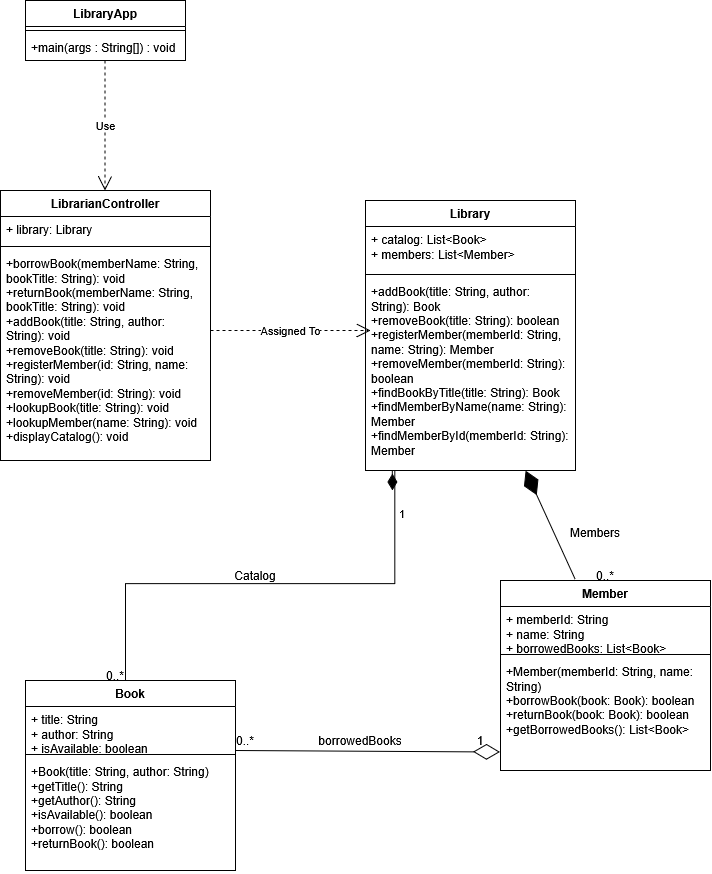

The diagram above was exported from draw.io. Its source (the exported page's mxGraphModel, read from the mxfile embedded in the PNG):
<mxGraphModel dx="1199" dy="857" grid="1" gridSize="10" guides="1" tooltips="1" connect="1" arrows="1" fold="1" page="1" pageScale="1" pageWidth="850" pageHeight="1100" math="0" shadow="0">
  <root>
    <mxCell id="0" />
    <mxCell id="1" parent="0" />
    <mxCell id="lgKL1LqqYghtgr-SvxWG-2" parent="1" style="swimlane;fontStyle=1;align=center;verticalAlign=top;childLayout=stackLayout;horizontal=1;startSize=26;horizontalStack=0;resizeParent=1;resizeParentMax=0;resizeLast=0;collapsible=1;marginBottom=0;whiteSpace=wrap;html=1;" value="LibraryApp" vertex="1">
      <mxGeometry height="60" width="160" x="90" y="40" as="geometry" />
    </mxCell>
    <mxCell id="lgKL1LqqYghtgr-SvxWG-4" parent="lgKL1LqqYghtgr-SvxWG-2" style="line;strokeWidth=1;fillColor=none;align=left;verticalAlign=middle;spacingTop=-1;spacingLeft=3;spacingRight=3;rotatable=0;labelPosition=right;points=[];portConstraint=eastwest;strokeColor=inherit;" value="" vertex="1">
      <mxGeometry height="8" width="160" y="26" as="geometry" />
    </mxCell>
    <mxCell id="lgKL1LqqYghtgr-SvxWG-5" parent="lgKL1LqqYghtgr-SvxWG-2" style="text;strokeColor=none;fillColor=none;align=left;verticalAlign=top;spacingLeft=4;spacingRight=4;overflow=hidden;rotatable=0;points=[[0,0.5],[1,0.5]];portConstraint=eastwest;whiteSpace=wrap;html=1;" value="+main(args : String[]) : void" vertex="1">
      <mxGeometry height="26" width="160" y="34" as="geometry" />
    </mxCell>
    <mxCell id="lgKL1LqqYghtgr-SvxWG-6" edge="1" parent="1" style="endArrow=open;endSize=12;dashed=1;html=1;rounded=0;" value="Use">
      <mxGeometry relative="1" width="160" as="geometry">
        <mxPoint x="169.5" y="100" as="sourcePoint" />
        <mxPoint x="169.5" y="230" as="targetPoint" />
      </mxGeometry>
    </mxCell>
    <mxCell id="lgKL1LqqYghtgr-SvxWG-7" parent="1" style="swimlane;fontStyle=1;align=center;verticalAlign=top;childLayout=stackLayout;horizontal=1;startSize=26;horizontalStack=0;resizeParent=1;resizeParentMax=0;resizeLast=0;collapsible=1;marginBottom=0;whiteSpace=wrap;html=1;" value="LibrarianController" vertex="1">
      <mxGeometry height="270" width="210" x="65" y="230" as="geometry" />
    </mxCell>
    <mxCell id="lgKL1LqqYghtgr-SvxWG-8" parent="lgKL1LqqYghtgr-SvxWG-7" style="text;strokeColor=none;fillColor=none;align=left;verticalAlign=top;spacingLeft=4;spacingRight=4;overflow=hidden;rotatable=0;points=[[0,0.5],[1,0.5]];portConstraint=eastwest;whiteSpace=wrap;html=1;" value="+ library: Library" vertex="1">
      <mxGeometry height="26" width="210" y="26" as="geometry" />
    </mxCell>
    <mxCell id="lgKL1LqqYghtgr-SvxWG-9" parent="lgKL1LqqYghtgr-SvxWG-7" style="line;strokeWidth=1;fillColor=none;align=left;verticalAlign=middle;spacingTop=-1;spacingLeft=3;spacingRight=3;rotatable=0;labelPosition=right;points=[];portConstraint=eastwest;strokeColor=inherit;" value="" vertex="1">
      <mxGeometry height="8" width="210" y="52" as="geometry" />
    </mxCell>
    <mxCell id="lgKL1LqqYghtgr-SvxWG-10" parent="lgKL1LqqYghtgr-SvxWG-7" style="text;strokeColor=none;fillColor=none;align=left;verticalAlign=top;spacingLeft=4;spacingRight=4;overflow=hidden;rotatable=0;points=[[0,0.5],[1,0.5]];portConstraint=eastwest;whiteSpace=wrap;html=1;" value="&lt;div&gt;+borrowBook(memberName: String, bookTitle: String): void&lt;/div&gt;&lt;div&gt;+returnBook(memberName: String, bookTitle: String): void&lt;/div&gt;&lt;div&gt;+addBook(title: String, author: String): void&lt;/div&gt;&lt;div&gt;+removeBook(title: String): void&lt;/div&gt;&lt;div&gt;+registerMember(id: String, name: String): void&lt;/div&gt;&lt;div&gt;+removeMember(id: String): void&lt;/div&gt;&lt;div&gt;+lookupBook(title: String): void&lt;/div&gt;&lt;div&gt;+lookupMember(name: String): void&lt;/div&gt;&lt;div&gt;+displayCatalog(): void&lt;/div&gt;" vertex="1">
      <mxGeometry height="210" width="210" y="60" as="geometry" />
    </mxCell>
    <mxCell id="lgKL1LqqYghtgr-SvxWG-11" edge="1" parent="1" style="endArrow=open;endSize=12;dashed=1;html=1;rounded=0;" value="Assigned To">
      <mxGeometry relative="1" width="160" as="geometry">
        <mxPoint x="275" y="370" as="sourcePoint" />
        <mxPoint x="435" y="370" as="targetPoint" />
      </mxGeometry>
    </mxCell>
    <mxCell id="lgKL1LqqYghtgr-SvxWG-12" parent="1" style="swimlane;fontStyle=1;align=center;verticalAlign=top;childLayout=stackLayout;horizontal=1;startSize=26;horizontalStack=0;resizeParent=1;resizeParentMax=0;resizeLast=0;collapsible=1;marginBottom=0;whiteSpace=wrap;html=1;" value="Library" vertex="1">
      <mxGeometry height="270" width="210" x="430" y="240" as="geometry">
        <mxRectangle height="30" width="80" x="430" y="240" as="alternateBounds" />
      </mxGeometry>
    </mxCell>
    <mxCell id="lgKL1LqqYghtgr-SvxWG-13" parent="lgKL1LqqYghtgr-SvxWG-12" style="text;strokeColor=none;fillColor=none;align=left;verticalAlign=top;spacingLeft=4;spacingRight=4;overflow=hidden;rotatable=0;points=[[0,0.5],[1,0.5]];portConstraint=eastwest;whiteSpace=wrap;html=1;" value="&lt;div&gt;+ catalog: List&amp;lt;Book&amp;gt;&lt;/div&gt;&lt;div&gt;+ members: List&amp;lt;Member&amp;gt;&lt;/div&gt;" vertex="1">
      <mxGeometry height="44" width="210" y="26" as="geometry" />
    </mxCell>
    <mxCell id="lgKL1LqqYghtgr-SvxWG-14" parent="lgKL1LqqYghtgr-SvxWG-12" style="line;strokeWidth=1;fillColor=none;align=left;verticalAlign=middle;spacingTop=-1;spacingLeft=3;spacingRight=3;rotatable=0;labelPosition=right;points=[];portConstraint=eastwest;strokeColor=inherit;" value="" vertex="1">
      <mxGeometry height="8" width="210" y="70" as="geometry" />
    </mxCell>
    <mxCell id="lgKL1LqqYghtgr-SvxWG-15" parent="lgKL1LqqYghtgr-SvxWG-12" style="text;strokeColor=none;fillColor=none;align=left;verticalAlign=top;spacingLeft=4;spacingRight=4;overflow=hidden;rotatable=0;points=[[0,0.5],[1,0.5]];portConstraint=eastwest;whiteSpace=wrap;html=1;" value="&lt;div&gt;+addBook(title: String, author: String): Book&lt;/div&gt;&lt;div&gt;+removeBook(title: String): boolean&lt;/div&gt;&lt;div&gt;+registerMember(memberId: String, name: String): Member&lt;/div&gt;&lt;div&gt;+removeMember(memberId: String): boolean&lt;/div&gt;&lt;div&gt;+findBookByTitle(title: String): Book&lt;/div&gt;&lt;div&gt;+findMemberByName(name: String): Member&lt;/div&gt;&lt;div&gt;+findMemberById(memberId: String): Member&lt;/div&gt;" vertex="1">
      <mxGeometry height="192" width="210" y="78" as="geometry" />
    </mxCell>
    <mxCell id="lgKL1LqqYghtgr-SvxWG-17" edge="1" parent="1" style="endArrow=none;html=1;endSize=12;startArrow=diamondThin;startSize=14;startFill=1;edgeStyle=orthogonalEdgeStyle;align=left;verticalAlign=bottom;rounded=0;exitX=0.08;exitY=1.02;exitDx=0;exitDy=0;exitPerimeter=0;endFill=0;" value="1">
      <mxGeometry relative="1" x="-0.699" y="3" as="geometry">
        <Array as="points">
          <mxPoint x="456.8" y="510" />
          <mxPoint x="459.3" y="510" />
          <mxPoint x="459.3" y="623.1" />
          <mxPoint x="190" y="623.1" />
        </Array>
        <mxPoint x="456.8000000000002" y="530.0400000000002" as="sourcePoint" />
        <mxPoint x="190" y="723.1300000000001" as="targetPoint" />
      </mxGeometry>
    </mxCell>
    <mxCell id="lgKL1LqqYghtgr-SvxWG-18" parent="1" style="text;html=1;whiteSpace=wrap;strokeColor=none;fillColor=none;align=center;verticalAlign=middle;rounded=0;" value="0..*" vertex="1">
      <mxGeometry height="30" width="60" x="150" y="700" as="geometry" />
    </mxCell>
    <mxCell id="lgKL1LqqYghtgr-SvxWG-19" parent="1" style="text;html=1;whiteSpace=wrap;strokeColor=none;fillColor=none;align=center;verticalAlign=middle;rounded=0;" value="Catalog" vertex="1">
      <mxGeometry height="30" width="60" x="290" y="600" as="geometry" />
    </mxCell>
    <mxCell id="lgKL1LqqYghtgr-SvxWG-20" parent="1" style="swimlane;fontStyle=1;align=center;verticalAlign=top;childLayout=stackLayout;horizontal=1;startSize=26;horizontalStack=0;resizeParent=1;resizeParentMax=0;resizeLast=0;collapsible=1;marginBottom=0;whiteSpace=wrap;html=1;" value="&lt;div&gt;Book&lt;/div&gt;&lt;div&gt;&lt;br&gt;&lt;/div&gt;" vertex="1">
      <mxGeometry height="190" width="210" x="90" y="720" as="geometry" />
    </mxCell>
    <mxCell id="lgKL1LqqYghtgr-SvxWG-21" parent="lgKL1LqqYghtgr-SvxWG-20" style="text;strokeColor=none;fillColor=none;align=left;verticalAlign=top;spacingLeft=4;spacingRight=4;overflow=hidden;rotatable=0;points=[[0,0.5],[1,0.5]];portConstraint=eastwest;whiteSpace=wrap;html=1;" value="&lt;div&gt;+ title: String&lt;/div&gt;&lt;div&gt;+ author: String&lt;/div&gt;&lt;div&gt;+ isAvailable: boolean&lt;/div&gt;" vertex="1">
      <mxGeometry height="44" width="210" y="26" as="geometry" />
    </mxCell>
    <mxCell id="lgKL1LqqYghtgr-SvxWG-22" parent="lgKL1LqqYghtgr-SvxWG-20" style="line;strokeWidth=1;fillColor=none;align=left;verticalAlign=middle;spacingTop=-1;spacingLeft=3;spacingRight=3;rotatable=0;labelPosition=right;points=[];portConstraint=eastwest;strokeColor=inherit;" value="" vertex="1">
      <mxGeometry height="8" width="210" y="70" as="geometry" />
    </mxCell>
    <mxCell id="lgKL1LqqYghtgr-SvxWG-23" parent="lgKL1LqqYghtgr-SvxWG-20" style="text;strokeColor=none;fillColor=none;align=left;verticalAlign=top;spacingLeft=4;spacingRight=4;overflow=hidden;rotatable=0;points=[[0,0.5],[1,0.5]];portConstraint=eastwest;whiteSpace=wrap;html=1;" value="&lt;div&gt;+Book(title: String, author: String)&lt;/div&gt;&lt;div&gt;+getTitle(): String&lt;/div&gt;&lt;div&gt;+getAuthor(): String&lt;/div&gt;&lt;div&gt;+isAvailable(): boolean&lt;/div&gt;&lt;div&gt;+borrow(): boolean&lt;/div&gt;&lt;div&gt;+returnBook(): boolean&lt;/div&gt;" vertex="1">
      <mxGeometry height="112" width="210" y="78" as="geometry" />
    </mxCell>
    <mxCell id="lgKL1LqqYghtgr-SvxWG-24" parent="1" style="swimlane;fontStyle=1;align=center;verticalAlign=top;childLayout=stackLayout;horizontal=1;startSize=26;horizontalStack=0;resizeParent=1;resizeParentMax=0;resizeLast=0;collapsible=1;marginBottom=0;whiteSpace=wrap;html=1;" value="&lt;div&gt;Member&lt;/div&gt;&lt;div&gt;&lt;br&gt;&lt;/div&gt;" vertex="1">
      <mxGeometry height="190" width="210" x="565" y="620" as="geometry" />
    </mxCell>
    <mxCell id="lgKL1LqqYghtgr-SvxWG-25" parent="lgKL1LqqYghtgr-SvxWG-24" style="text;strokeColor=none;fillColor=none;align=left;verticalAlign=top;spacingLeft=4;spacingRight=4;overflow=hidden;rotatable=0;points=[[0,0.5],[1,0.5]];portConstraint=eastwest;whiteSpace=wrap;html=1;" value="&lt;div&gt;+ memberId: String&lt;/div&gt;&lt;div&gt;+ name: String&lt;/div&gt;&lt;div&gt;+ borrowedBooks: List&amp;lt;Book&amp;gt;&lt;/div&gt;" vertex="1">
      <mxGeometry height="44" width="210" y="26" as="geometry" />
    </mxCell>
    <mxCell id="lgKL1LqqYghtgr-SvxWG-26" parent="lgKL1LqqYghtgr-SvxWG-24" style="line;strokeWidth=1;fillColor=none;align=left;verticalAlign=middle;spacingTop=-1;spacingLeft=3;spacingRight=3;rotatable=0;labelPosition=right;points=[];portConstraint=eastwest;strokeColor=inherit;" value="" vertex="1">
      <mxGeometry height="8" width="210" y="70" as="geometry" />
    </mxCell>
    <mxCell id="lgKL1LqqYghtgr-SvxWG-27" parent="lgKL1LqqYghtgr-SvxWG-24" style="text;strokeColor=none;fillColor=none;align=left;verticalAlign=top;spacingLeft=4;spacingRight=4;overflow=hidden;rotatable=0;points=[[0,0.5],[1,0.5]];portConstraint=eastwest;whiteSpace=wrap;html=1;" value="&lt;div&gt;+Member(memberId: String, name: String)&lt;/div&gt;&lt;div&gt;+borrowBook(book: Book): boolean&lt;/div&gt;&lt;div&gt;+returnBook(book: Book): boolean&lt;/div&gt;&lt;div&gt;+getBorrowedBooks(): List&amp;lt;Book&amp;gt;&lt;/div&gt;" vertex="1">
      <mxGeometry height="112" width="210" y="78" as="geometry" />
    </mxCell>
    <mxCell id="lgKL1LqqYghtgr-SvxWG-28" edge="1" parent="1" source="lgKL1LqqYghtgr-SvxWG-24" style="endArrow=diamondThin;endFill=1;endSize=24;html=1;rounded=0;entryX=0.762;entryY=1;entryDx=0;entryDy=0;entryPerimeter=0;exitX=0.355;exitY=-0.008;exitDx=0;exitDy=0;exitPerimeter=0;" target="lgKL1LqqYghtgr-SvxWG-15" value="">
      <mxGeometry relative="1" width="160" as="geometry">
        <mxPoint x="590" y="590" as="sourcePoint" />
        <mxPoint x="750" y="590" as="targetPoint" />
      </mxGeometry>
    </mxCell>
    <mxCell id="lgKL1LqqYghtgr-SvxWG-29" parent="1" style="text;html=1;whiteSpace=wrap;strokeColor=none;fillColor=none;align=center;verticalAlign=middle;rounded=0;" value="&lt;div&gt;Members&lt;/div&gt;&lt;div&gt;&lt;br&gt;&lt;/div&gt;" vertex="1">
      <mxGeometry height="20" width="40" x="640" y="570" as="geometry" />
    </mxCell>
    <mxCell id="lgKL1LqqYghtgr-SvxWG-31" parent="1" style="text;html=1;whiteSpace=wrap;strokeColor=none;fillColor=none;align=center;verticalAlign=middle;rounded=0;" value="&lt;div&gt;0..*&lt;/div&gt;" vertex="1">
      <mxGeometry height="20" width="40" x="650" y="605" as="geometry" />
    </mxCell>
    <mxCell id="lgKL1LqqYghtgr-SvxWG-33" edge="1" parent="1" style="endArrow=diamondThin;endFill=0;endSize=24;html=1;rounded=0;entryX=-0.003;entryY=0.835;entryDx=0;entryDy=0;entryPerimeter=0;" target="lgKL1LqqYghtgr-SvxWG-27" value="">
      <mxGeometry relative="1" width="160" as="geometry">
        <mxPoint x="300" y="790" as="sourcePoint" />
        <mxPoint x="460" y="790" as="targetPoint" />
      </mxGeometry>
    </mxCell>
    <mxCell id="lgKL1LqqYghtgr-SvxWG-34" parent="1" style="text;html=1;whiteSpace=wrap;strokeColor=none;fillColor=none;align=center;verticalAlign=middle;rounded=0;" value="borrowedBooks" vertex="1">
      <mxGeometry height="20" width="40" x="405" y="770" as="geometry" />
    </mxCell>
    <mxCell id="lgKL1LqqYghtgr-SvxWG-35" parent="1" style="text;html=1;whiteSpace=wrap;strokeColor=none;fillColor=none;align=center;verticalAlign=middle;rounded=0;" value="&lt;div&gt;0..*&lt;/div&gt;" vertex="1">
      <mxGeometry height="20" width="40" x="290" y="770" as="geometry" />
    </mxCell>
    <mxCell id="lgKL1LqqYghtgr-SvxWG-36" parent="1" style="text;html=1;whiteSpace=wrap;strokeColor=none;fillColor=none;align=center;verticalAlign=middle;rounded=0;" value="1" vertex="1">
      <mxGeometry height="20" width="40" x="525" y="770" as="geometry" />
    </mxCell>
  </root>
</mxGraphModel>